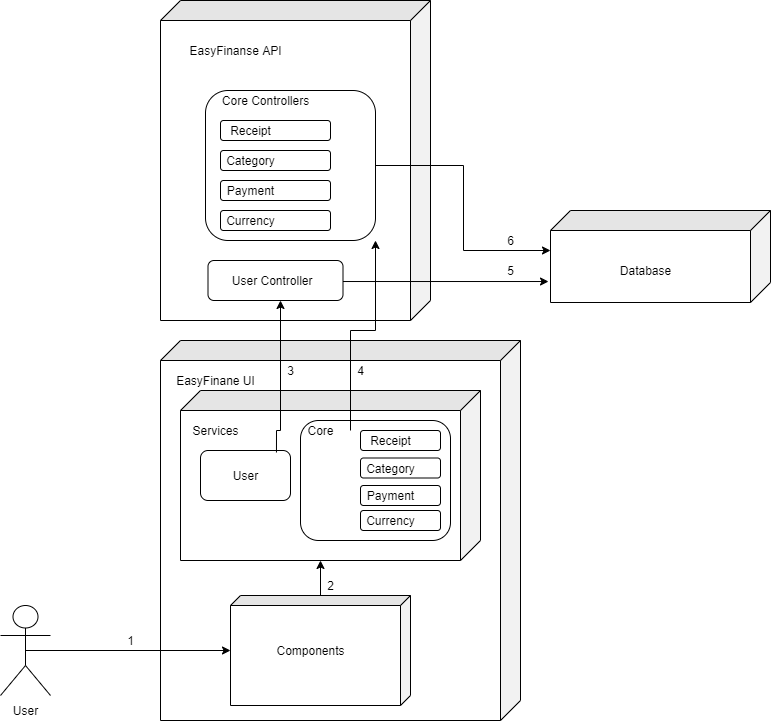

The diagram above was exported from draw.io. Its source (the exported page's mxGraphModel, read from the mxfile embedded in the PNG):
<mxGraphModel dx="1422" dy="1862" grid="1" gridSize="10" guides="1" tooltips="1" connect="1" arrows="1" fold="1" page="1" pageScale="1" pageWidth="850" pageHeight="1100" math="0" shadow="0">
  <root>
    <mxCell id="0" />
    <mxCell id="1" parent="0" />
    <mxCell id="Du-0eJzalw8yMCweHjEp-35" value="" style="shape=cube;whiteSpace=wrap;html=1;boundedLbl=1;backgroundOutline=1;darkOpacity=0.05;darkOpacity2=0.1;direction=south;" vertex="1" parent="1">
      <mxGeometry x="295" y="-50" width="80" height="120" as="geometry" />
    </mxCell>
    <mxCell id="Du-0eJzalw8yMCweHjEp-1" value="Actor" style="shape=umlActor;verticalLabelPosition=bottom;verticalAlign=top;html=1;outlineConnect=0;overflow=fill;strokeOpacity=100;noLabel=1;fontColor=none;" vertex="1" parent="1">
      <mxGeometry x="40" y="475" width="50" height="90" as="geometry" />
    </mxCell>
    <mxCell id="Du-0eJzalw8yMCweHjEp-4" value="" style="shape=cube;whiteSpace=wrap;html=1;boundedLbl=1;backgroundOutline=1;darkOpacity=0.05;darkOpacity2=0.1;size=20;direction=south;" vertex="1" parent="1">
      <mxGeometry x="200" y="210" width="360" height="380" as="geometry" />
    </mxCell>
    <mxCell id="Du-0eJzalw8yMCweHjEp-6" value="EasyFinane UI" style="text;html=1;resizable=0;autosize=1;align=center;verticalAlign=middle;points=[];fillColor=none;strokeColor=none;rounded=0;" vertex="1" parent="1">
      <mxGeometry x="210" y="240" width="90" height="20" as="geometry" />
    </mxCell>
    <mxCell id="Du-0eJzalw8yMCweHjEp-26" value="" style="edgeStyle=orthogonalEdgeStyle;rounded=0;orthogonalLoop=1;jettySize=auto;html=1;entryX=0;entryY=0;entryDx=170;entryDy=160;entryPerimeter=0;" edge="1" parent="1" source="Du-0eJzalw8yMCweHjEp-7" target="Du-0eJzalw8yMCweHjEp-9">
      <mxGeometry relative="1" as="geometry">
        <mxPoint x="380" y="445" as="targetPoint" />
      </mxGeometry>
    </mxCell>
    <mxCell id="Du-0eJzalw8yMCweHjEp-7" value="" style="shape=cube;whiteSpace=wrap;html=1;boundedLbl=1;backgroundOutline=1;darkOpacity=0.05;darkOpacity2=0.1;direction=south;size=10;" vertex="1" parent="1">
      <mxGeometry x="270" y="465" width="180" height="110" as="geometry" />
    </mxCell>
    <mxCell id="Du-0eJzalw8yMCweHjEp-8" value="Components" style="text;html=1;resizable=0;autosize=1;align=center;verticalAlign=middle;points=[];fillColor=none;strokeColor=none;rounded=0;" vertex="1" parent="1">
      <mxGeometry x="310" y="510" width="80" height="20" as="geometry" />
    </mxCell>
    <mxCell id="Du-0eJzalw8yMCweHjEp-5" style="edgeStyle=orthogonalEdgeStyle;rounded=0;orthogonalLoop=1;jettySize=auto;html=1;exitX=0.5;exitY=0.5;exitDx=0;exitDy=0;exitPerimeter=0;" edge="1" parent="1" source="Du-0eJzalw8yMCweHjEp-1" target="Du-0eJzalw8yMCweHjEp-7">
      <mxGeometry relative="1" as="geometry">
        <mxPoint x="180" y="560" as="targetPoint" />
      </mxGeometry>
    </mxCell>
    <mxCell id="Du-0eJzalw8yMCweHjEp-9" value="" style="shape=cube;whiteSpace=wrap;html=1;boundedLbl=1;backgroundOutline=1;darkOpacity=0.05;darkOpacity2=0.1;direction=south;" vertex="1" parent="1">
      <mxGeometry x="220" y="260" width="300" height="170" as="geometry" />
    </mxCell>
    <mxCell id="Du-0eJzalw8yMCweHjEp-10" value="Services" style="text;html=1;resizable=0;autosize=1;align=center;verticalAlign=middle;points=[];fillColor=none;strokeColor=none;rounded=0;" vertex="1" parent="1">
      <mxGeometry x="225" y="290" width="60" height="20" as="geometry" />
    </mxCell>
    <mxCell id="Du-0eJzalw8yMCweHjEp-11" value="" style="rounded=1;whiteSpace=wrap;html=1;" vertex="1" parent="1">
      <mxGeometry x="240" y="320" width="90" height="50" as="geometry" />
    </mxCell>
    <mxCell id="Du-0eJzalw8yMCweHjEp-13" value="User" style="text;html=1;resizable=0;autosize=1;align=center;verticalAlign=middle;points=[];fillColor=none;strokeColor=none;rounded=0;" vertex="1" parent="1">
      <mxGeometry x="265" y="335" width="40" height="20" as="geometry" />
    </mxCell>
    <mxCell id="Du-0eJzalw8yMCweHjEp-18" value="" style="rounded=1;whiteSpace=wrap;html=1;" vertex="1" parent="1">
      <mxGeometry x="340" y="290" width="150" height="120" as="geometry" />
    </mxCell>
    <mxCell id="Du-0eJzalw8yMCweHjEp-16" value="Core" style="text;html=1;resizable=0;autosize=1;align=center;verticalAlign=middle;points=[];fillColor=none;strokeColor=none;rounded=0;" vertex="1" parent="1">
      <mxGeometry x="340" y="290" width="40" height="20" as="geometry" />
    </mxCell>
    <mxCell id="Du-0eJzalw8yMCweHjEp-19" value="" style="rounded=1;whiteSpace=wrap;html=1;" vertex="1" parent="1">
      <mxGeometry x="400" y="300" width="80" height="20" as="geometry" />
    </mxCell>
    <mxCell id="Du-0eJzalw8yMCweHjEp-20" value="" style="rounded=1;whiteSpace=wrap;html=1;" vertex="1" parent="1">
      <mxGeometry x="400" y="327.5" width="80" height="20" as="geometry" />
    </mxCell>
    <mxCell id="Du-0eJzalw8yMCweHjEp-21" value="" style="rounded=1;whiteSpace=wrap;html=1;" vertex="1" parent="1">
      <mxGeometry x="400" y="355" width="80" height="20" as="geometry" />
    </mxCell>
    <mxCell id="Du-0eJzalw8yMCweHjEp-22" value="" style="rounded=1;whiteSpace=wrap;html=1;" vertex="1" parent="1">
      <mxGeometry x="400" y="380" width="80" height="20" as="geometry" />
    </mxCell>
    <mxCell id="Du-0eJzalw8yMCweHjEp-15" value="Receipt" style="text;html=1;resizable=0;autosize=1;align=center;verticalAlign=middle;points=[];fillColor=none;strokeColor=none;rounded=0;" vertex="1" parent="1">
      <mxGeometry x="400" y="300" width="60" height="20" as="geometry" />
    </mxCell>
    <mxCell id="Du-0eJzalw8yMCweHjEp-23" value="Category" style="text;html=1;resizable=0;autosize=1;align=center;verticalAlign=middle;points=[];fillColor=none;strokeColor=none;rounded=0;" vertex="1" parent="1">
      <mxGeometry x="400" y="327.5" width="60" height="20" as="geometry" />
    </mxCell>
    <mxCell id="Du-0eJzalw8yMCweHjEp-24" value="Payment" style="text;html=1;resizable=0;autosize=1;align=center;verticalAlign=middle;points=[];fillColor=none;strokeColor=none;rounded=0;" vertex="1" parent="1">
      <mxGeometry x="400" y="355" width="60" height="20" as="geometry" />
    </mxCell>
    <mxCell id="Du-0eJzalw8yMCweHjEp-25" value="Currency" style="text;html=1;resizable=0;autosize=1;align=center;verticalAlign=middle;points=[];fillColor=none;strokeColor=none;rounded=0;" vertex="1" parent="1">
      <mxGeometry x="400" y="380" width="60" height="20" as="geometry" />
    </mxCell>
    <mxCell id="Du-0eJzalw8yMCweHjEp-27" value="" style="shape=cube;whiteSpace=wrap;html=1;boundedLbl=1;backgroundOutline=1;darkOpacity=0.05;darkOpacity2=0.1;direction=south;" vertex="1" parent="1">
      <mxGeometry x="200" y="-130" width="270" height="320" as="geometry" />
    </mxCell>
    <mxCell id="Du-0eJzalw8yMCweHjEp-60" value="" style="edgeStyle=orthogonalEdgeStyle;rounded=0;orthogonalLoop=1;jettySize=auto;html=1;" edge="1" parent="1" source="Du-0eJzalw8yMCweHjEp-30" target="Du-0eJzalw8yMCweHjEp-37">
      <mxGeometry relative="1" as="geometry">
        <Array as="points">
          <mxPoint x="503" y="35" />
          <mxPoint x="503" y="120" />
        </Array>
      </mxGeometry>
    </mxCell>
    <mxCell id="Du-0eJzalw8yMCweHjEp-30" value="" style="rounded=1;whiteSpace=wrap;html=1;" vertex="1" parent="1">
      <mxGeometry x="245" y="-40" width="170" height="150" as="geometry" />
    </mxCell>
    <mxCell id="Du-0eJzalw8yMCweHjEp-31" value="" style="rounded=1;whiteSpace=wrap;html=1;" vertex="1" parent="1">
      <mxGeometry x="260" y="-10" width="110" height="20" as="geometry" />
    </mxCell>
    <mxCell id="Du-0eJzalw8yMCweHjEp-58" value="" style="edgeStyle=orthogonalEdgeStyle;rounded=0;orthogonalLoop=1;jettySize=auto;html=1;entryX=0.772;entryY=1.009;entryDx=0;entryDy=0;entryPerimeter=0;" edge="1" parent="1" source="Du-0eJzalw8yMCweHjEp-32" target="Du-0eJzalw8yMCweHjEp-37">
      <mxGeometry relative="1" as="geometry">
        <Array as="points">
          <mxPoint x="588" y="150" />
        </Array>
      </mxGeometry>
    </mxCell>
    <mxCell id="Du-0eJzalw8yMCweHjEp-32" value="" style="rounded=1;whiteSpace=wrap;html=1;" vertex="1" parent="1">
      <mxGeometry x="247.5" y="130" width="135" height="40" as="geometry" />
    </mxCell>
    <mxCell id="Du-0eJzalw8yMCweHjEp-36" value="EasyFinanse API" style="text;html=1;resizable=0;autosize=1;align=center;verticalAlign=middle;points=[];fillColor=none;strokeColor=none;rounded=0;" vertex="1" parent="1">
      <mxGeometry x="220" y="-90" width="110" height="20" as="geometry" />
    </mxCell>
    <mxCell id="Du-0eJzalw8yMCweHjEp-37" value="" style="shape=cube;whiteSpace=wrap;html=1;boundedLbl=1;backgroundOutline=1;darkOpacity=0.05;darkOpacity2=0.1;direction=south;" vertex="1" parent="1">
      <mxGeometry x="590" y="80" width="220" height="92" as="geometry" />
    </mxCell>
    <mxCell id="Du-0eJzalw8yMCweHjEp-38" value="Database" style="text;html=1;resizable=0;autosize=1;align=center;verticalAlign=middle;points=[];fillColor=none;strokeColor=none;rounded=0;" vertex="1" parent="1">
      <mxGeometry x="650" y="130" width="70" height="20" as="geometry" />
    </mxCell>
    <mxCell id="Du-0eJzalw8yMCweHjEp-39" value="" style="rounded=1;whiteSpace=wrap;html=1;" vertex="1" parent="1">
      <mxGeometry x="260" y="20" width="110" height="20" as="geometry" />
    </mxCell>
    <mxCell id="Du-0eJzalw8yMCweHjEp-40" value="" style="rounded=1;whiteSpace=wrap;html=1;" vertex="1" parent="1">
      <mxGeometry x="260" y="50" width="110" height="20" as="geometry" />
    </mxCell>
    <mxCell id="Du-0eJzalw8yMCweHjEp-41" value="" style="rounded=1;whiteSpace=wrap;html=1;" vertex="1" parent="1">
      <mxGeometry x="260" y="80" width="110" height="20" as="geometry" />
    </mxCell>
    <mxCell id="Du-0eJzalw8yMCweHjEp-42" value="Receipt" style="text;html=1;resizable=0;autosize=1;align=center;verticalAlign=middle;points=[];fillColor=none;strokeColor=none;rounded=0;" vertex="1" parent="1">
      <mxGeometry x="260" y="-10" width="60" height="20" as="geometry" />
    </mxCell>
    <mxCell id="Du-0eJzalw8yMCweHjEp-43" value="Category" style="text;html=1;resizable=0;autosize=1;align=center;verticalAlign=middle;points=[];fillColor=none;strokeColor=none;rounded=0;" vertex="1" parent="1">
      <mxGeometry x="260" y="20" width="60" height="20" as="geometry" />
    </mxCell>
    <mxCell id="Du-0eJzalw8yMCweHjEp-44" value="Payment" style="text;html=1;resizable=0;autosize=1;align=center;verticalAlign=middle;points=[];fillColor=none;strokeColor=none;rounded=0;" vertex="1" parent="1">
      <mxGeometry x="260" y="50" width="60" height="20" as="geometry" />
    </mxCell>
    <mxCell id="Du-0eJzalw8yMCweHjEp-45" value="Currency" style="text;html=1;resizable=0;autosize=1;align=center;verticalAlign=middle;points=[];fillColor=none;strokeColor=none;rounded=0;" vertex="1" parent="1">
      <mxGeometry x="260" y="80" width="60" height="20" as="geometry" />
    </mxCell>
    <mxCell id="Du-0eJzalw8yMCweHjEp-46" value="Core Controllers" style="text;html=1;resizable=0;autosize=1;align=center;verticalAlign=middle;points=[];fillColor=none;strokeColor=none;rounded=0;" vertex="1" parent="1">
      <mxGeometry x="255" y="-40" width="100" height="20" as="geometry" />
    </mxCell>
    <mxCell id="Du-0eJzalw8yMCweHjEp-47" value="&amp;nbsp;User Controller" style="text;html=1;resizable=0;autosize=1;align=center;verticalAlign=middle;points=[];fillColor=none;strokeColor=none;rounded=0;" vertex="1" parent="1">
      <mxGeometry x="260" y="140" width="100" height="20" as="geometry" />
    </mxCell>
    <mxCell id="Du-0eJzalw8yMCweHjEp-55" value="" style="edgeStyle=orthogonalEdgeStyle;rounded=0;orthogonalLoop=1;jettySize=auto;html=1;exitX=0.844;exitY=0.04;exitDx=0;exitDy=0;exitPerimeter=0;" edge="1" parent="1" source="Du-0eJzalw8yMCweHjEp-11">
      <mxGeometry relative="1" as="geometry">
        <mxPoint x="320" y="170" as="targetPoint" />
        <Array as="points">
          <mxPoint x="316" y="300" />
          <mxPoint x="320" y="300" />
          <mxPoint x="320" y="170" />
        </Array>
      </mxGeometry>
    </mxCell>
    <mxCell id="Du-0eJzalw8yMCweHjEp-56" value="" style="edgeStyle=orthogonalEdgeStyle;rounded=0;orthogonalLoop=1;jettySize=auto;html=1;entryX=1;entryY=1;entryDx=0;entryDy=0;" edge="1" parent="1" target="Du-0eJzalw8yMCweHjEp-30">
      <mxGeometry relative="1" as="geometry">
        <mxPoint x="390" y="300" as="sourcePoint" />
        <Array as="points">
          <mxPoint x="390" y="300" />
          <mxPoint x="390" y="200" />
          <mxPoint x="415" y="200" />
        </Array>
      </mxGeometry>
    </mxCell>
    <mxCell id="Du-0eJzalw8yMCweHjEp-61" value="User" style="text;html=1;resizable=0;autosize=1;align=center;verticalAlign=middle;points=[];fillColor=none;strokeColor=none;rounded=0;fontColor=none;" vertex="1" parent="1">
      <mxGeometry x="45" y="570" width="40" height="20" as="geometry" />
    </mxCell>
    <mxCell id="Du-0eJzalw8yMCweHjEp-62" value="1" style="text;html=1;resizable=0;autosize=1;align=center;verticalAlign=middle;points=[];fillColor=none;strokeColor=none;rounded=0;fontColor=none;" vertex="1" parent="1">
      <mxGeometry x="160" y="500" width="20" height="20" as="geometry" />
    </mxCell>
    <mxCell id="Du-0eJzalw8yMCweHjEp-63" value="2" style="text;html=1;resizable=0;autosize=1;align=center;verticalAlign=middle;points=[];fillColor=none;strokeColor=none;rounded=0;fontColor=none;" vertex="1" parent="1">
      <mxGeometry x="360" y="445" width="20" height="20" as="geometry" />
    </mxCell>
    <mxCell id="Du-0eJzalw8yMCweHjEp-64" value="3" style="text;html=1;resizable=0;autosize=1;align=center;verticalAlign=middle;points=[];fillColor=none;strokeColor=none;rounded=0;fontColor=none;" vertex="1" parent="1">
      <mxGeometry x="320" y="230" width="20" height="20" as="geometry" />
    </mxCell>
    <mxCell id="Du-0eJzalw8yMCweHjEp-66" value="4" style="text;html=1;resizable=0;autosize=1;align=center;verticalAlign=middle;points=[];fillColor=none;strokeColor=none;rounded=0;fontColor=none;" vertex="1" parent="1">
      <mxGeometry x="390" y="230" width="20" height="20" as="geometry" />
    </mxCell>
    <mxCell id="Du-0eJzalw8yMCweHjEp-67" value="5" style="text;html=1;resizable=0;autosize=1;align=center;verticalAlign=middle;points=[];fillColor=none;strokeColor=none;rounded=0;fontColor=none;" vertex="1" parent="1">
      <mxGeometry x="540" y="130" width="20" height="20" as="geometry" />
    </mxCell>
    <mxCell id="Du-0eJzalw8yMCweHjEp-68" value="6" style="text;html=1;resizable=0;autosize=1;align=center;verticalAlign=middle;points=[];fillColor=none;strokeColor=none;rounded=0;fontColor=none;" vertex="1" parent="1">
      <mxGeometry x="540" y="100" width="20" height="20" as="geometry" />
    </mxCell>
  </root>
</mxGraphModel>